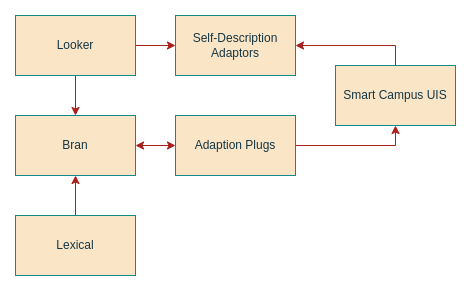

The diagram above was exported from draw.io. Its source (the exported page's mxGraphModel, read from the mxfile embedded in the PNG):
<mxGraphModel dx="847" dy="517" grid="1" gridSize="10" guides="1" tooltips="1" connect="1" arrows="1" fold="1" page="1" pageScale="1" pageWidth="850" pageHeight="1100" math="0" shadow="0">
  <root>
    <mxCell id="0" />
    <mxCell id="1" parent="0" />
    <mxCell id="G9ytSWsEkII0sHoNXR3A-8" value="" style="edgeStyle=orthogonalEdgeStyle;rounded=0;orthogonalLoop=1;jettySize=auto;html=1;labelBackgroundColor=none;strokeColor=#A8201A;fontColor=default;" edge="1" parent="1" source="G9ytSWsEkII0sHoNXR3A-1" target="G9ytSWsEkII0sHoNXR3A-2">
      <mxGeometry relative="1" as="geometry" />
    </mxCell>
    <mxCell id="G9ytSWsEkII0sHoNXR3A-11" value="" style="edgeStyle=orthogonalEdgeStyle;rounded=0;orthogonalLoop=1;jettySize=auto;html=1;labelBackgroundColor=none;strokeColor=#A8201A;fontColor=default;" edge="1" parent="1" source="G9ytSWsEkII0sHoNXR3A-1" target="G9ytSWsEkII0sHoNXR3A-10">
      <mxGeometry relative="1" as="geometry" />
    </mxCell>
    <mxCell id="G9ytSWsEkII0sHoNXR3A-1" value="Looker" style="rounded=0;whiteSpace=wrap;html=1;labelBackgroundColor=none;fillColor=#FAE5C7;strokeColor=#0F8B8D;fontColor=#143642;" vertex="1" parent="1">
      <mxGeometry x="240" y="140" width="120" height="60" as="geometry" />
    </mxCell>
    <mxCell id="G9ytSWsEkII0sHoNXR3A-7" value="" style="edgeStyle=orthogonalEdgeStyle;rounded=0;orthogonalLoop=1;jettySize=auto;html=1;startArrow=classic;startFill=1;labelBackgroundColor=none;strokeColor=#A8201A;fontColor=default;" edge="1" parent="1" source="G9ytSWsEkII0sHoNXR3A-2" target="G9ytSWsEkII0sHoNXR3A-4">
      <mxGeometry relative="1" as="geometry" />
    </mxCell>
    <mxCell id="G9ytSWsEkII0sHoNXR3A-2" value="Bran" style="rounded=0;whiteSpace=wrap;html=1;labelBackgroundColor=none;fillColor=#FAE5C7;strokeColor=#0F8B8D;fontColor=#143642;" vertex="1" parent="1">
      <mxGeometry x="240" y="240" width="120" height="60" as="geometry" />
    </mxCell>
    <mxCell id="G9ytSWsEkII0sHoNXR3A-9" value="" style="edgeStyle=orthogonalEdgeStyle;rounded=0;orthogonalLoop=1;jettySize=auto;html=1;labelBackgroundColor=none;strokeColor=#A8201A;fontColor=default;" edge="1" parent="1" source="G9ytSWsEkII0sHoNXR3A-3" target="G9ytSWsEkII0sHoNXR3A-2">
      <mxGeometry relative="1" as="geometry" />
    </mxCell>
    <mxCell id="G9ytSWsEkII0sHoNXR3A-3" value="Lexical" style="rounded=0;whiteSpace=wrap;html=1;labelBackgroundColor=none;fillColor=#FAE5C7;strokeColor=#0F8B8D;fontColor=#143642;" vertex="1" parent="1">
      <mxGeometry x="240" y="340" width="120" height="60" as="geometry" />
    </mxCell>
    <mxCell id="G9ytSWsEkII0sHoNXR3A-13" style="edgeStyle=orthogonalEdgeStyle;rounded=0;orthogonalLoop=1;jettySize=auto;html=1;strokeColor=#A8201A;fontColor=#143642;fillColor=#FAE5C7;entryX=0.5;entryY=1;entryDx=0;entryDy=0;" edge="1" parent="1" source="G9ytSWsEkII0sHoNXR3A-4" target="G9ytSWsEkII0sHoNXR3A-12">
      <mxGeometry relative="1" as="geometry" />
    </mxCell>
    <mxCell id="G9ytSWsEkII0sHoNXR3A-4" value="Adaption Plugs" style="rounded=0;whiteSpace=wrap;html=1;labelBackgroundColor=none;fillColor=#FAE5C7;strokeColor=#0F8B8D;fontColor=#143642;" vertex="1" parent="1">
      <mxGeometry x="400" y="240" width="120" height="60" as="geometry" />
    </mxCell>
    <mxCell id="G9ytSWsEkII0sHoNXR3A-10" value="Self-Description&lt;br&gt;Adaptors" style="rounded=0;whiteSpace=wrap;html=1;labelBackgroundColor=none;fillColor=#FAE5C7;strokeColor=#0F8B8D;fontColor=#143642;" vertex="1" parent="1">
      <mxGeometry x="400" y="140" width="120" height="60" as="geometry" />
    </mxCell>
    <mxCell id="G9ytSWsEkII0sHoNXR3A-15" style="edgeStyle=orthogonalEdgeStyle;rounded=0;orthogonalLoop=1;jettySize=auto;html=1;strokeColor=#A8201A;fontColor=#143642;fillColor=#FAE5C7;exitX=0.5;exitY=0;exitDx=0;exitDy=0;" edge="1" parent="1" source="G9ytSWsEkII0sHoNXR3A-12" target="G9ytSWsEkII0sHoNXR3A-10">
      <mxGeometry relative="1" as="geometry" />
    </mxCell>
    <mxCell id="G9ytSWsEkII0sHoNXR3A-12" value="Smart Campus UIS" style="rounded=0;whiteSpace=wrap;html=1;strokeColor=#0F8B8D;fontColor=#143642;fillColor=#FAE5C7;" vertex="1" parent="1">
      <mxGeometry x="560" y="190" width="120" height="60" as="geometry" />
    </mxCell>
  </root>
</mxGraphModel>